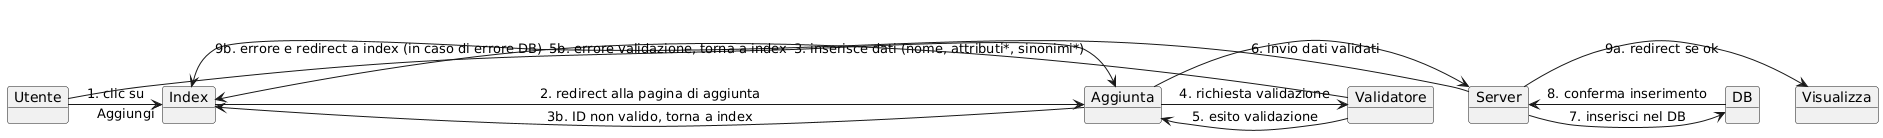

The diagram above was rendered by PlantUML. Its source (embedded in the PNG):
@startuml
object Utente
object Index
object Aggiunta
object Validatore
object Server
object DB
object Visualizza

Utente -> Index : 1. clic su "Aggiungi"
Index -> Aggiunta : 2. redirect alla pagina di aggiunta
Utente -> Aggiunta : 3. inserisce dati (nome, attributi*, sinonimi*)
Aggiunta -> Validatore : 4. richiesta validazione
Validatore -> Aggiunta : 5. esito validazione

Aggiunta -> Server : 6. invio dati validati
Server -> DB : 7. inserisci nel DB
DB -> Server : 8. conferma inserimento

Server -> Visualizza : 9a. redirect se ok
Server -> Index : 9b. errore e redirect a index (in caso di errore DB)
Validatore -> Index : 5b. errore validazione, torna a index
Aggiunta -> Index : 3b. ID non valido, torna a index
@enduml